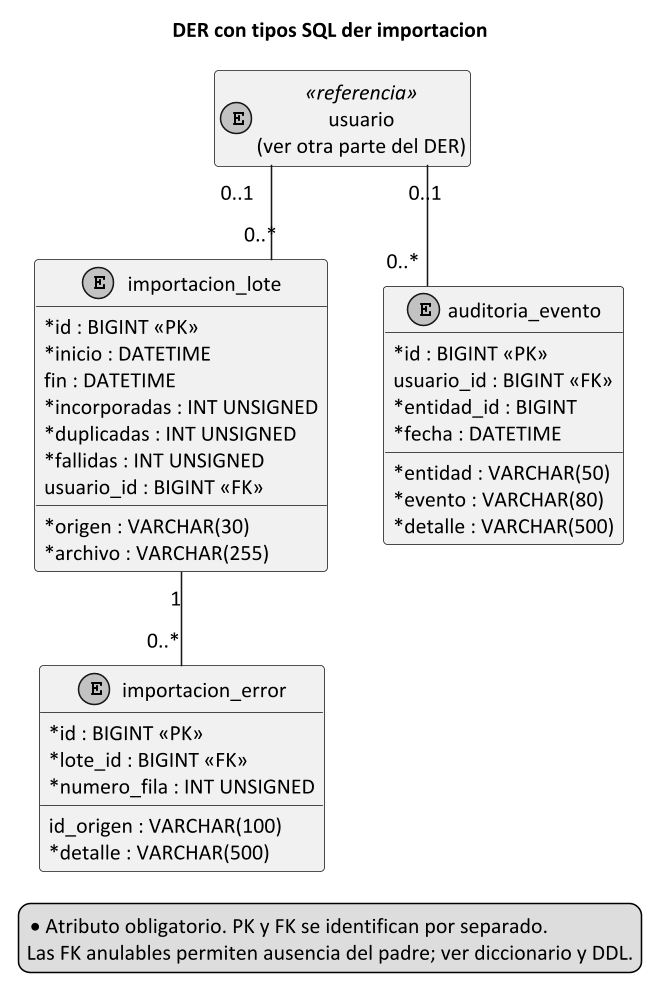

The diagram above was rendered by PlantUML. Its source (embedded in the PNG):
@startuml
title DER con tipos SQL der importacion
skinparam monochrome true
skinparam shadowing false
skinparam classAttributeIconSize 0
skinparam defaultFontName Calibri
skinparam defaultFontSize 14
skinparam dpi 150
hide empty members
top to bottom direction
skinparam linetype ortho
entity "importacion_lote" as importacion_lote {
 * id : BIGINT <<PK>>
 * origen : VARCHAR(30)
 * archivo : VARCHAR(255)
 * inicio : DATETIME
   fin : DATETIME
 * incorporadas : INT UNSIGNED
 * duplicadas : INT UNSIGNED
 * fallidas : INT UNSIGNED
   usuario_id : BIGINT <<FK>>
}
entity "importacion_error" as importacion_error {
 * id : BIGINT <<PK>>
 * lote_id : BIGINT <<FK>>
 * numero_fila : INT UNSIGNED
   id_origen : VARCHAR(100)
 * detalle : VARCHAR(500)
}
entity "auditoria_evento" as auditoria_evento {
 * id : BIGINT <<PK>>
   usuario_id : BIGINT <<FK>>
 * entidad : VARCHAR(50)
 * entidad_id : BIGINT
 * evento : VARCHAR(80)
 * detalle : VARCHAR(500)
 * fecha : DATETIME
}
entity "usuario\n(ver otra parte del DER)" as usuario <<referencia>>
usuario "0..1" -- "0..*" importacion_lote
importacion_lote "1" -- "0..*" importacion_error
usuario "0..1" -- "0..*" auditoria_evento
legend bottom
* Atributo obligatorio. PK y FK se identifican por separado.
Las FK anulables permiten ausencia del padre; ver diccionario y DDL.
endlegend
@enduml